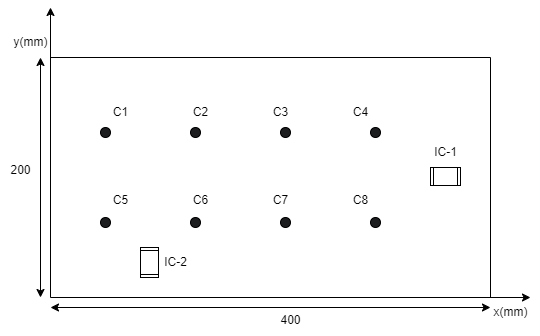

The diagram above was exported from draw.io. Its source (the exported page's mxGraphModel, read from the mxfile embedded in the PNG):
<mxGraphModel dx="1000" dy="497" grid="1" gridSize="10" guides="1" tooltips="1" connect="1" arrows="1" fold="1" page="1" pageScale="1" pageWidth="827" pageHeight="1169" math="0" shadow="0">
  <root>
    <mxCell id="0" />
    <mxCell id="1" parent="0" />
    <mxCell id="APEQ3Lipy7hcUxPKUbfU-1" value="" style="endArrow=classic;html=1;rounded=0;" parent="1" edge="1">
      <mxGeometry width="50" height="50" relative="1" as="geometry">
        <mxPoint x="240" y="400" as="sourcePoint" />
        <mxPoint x="240" y="110" as="targetPoint" />
      </mxGeometry>
    </mxCell>
    <mxCell id="APEQ3Lipy7hcUxPKUbfU-2" value="" style="endArrow=classic;html=1;rounded=0;" parent="1" edge="1">
      <mxGeometry width="50" height="50" relative="1" as="geometry">
        <mxPoint x="240" y="400" as="sourcePoint" />
        <mxPoint x="720" y="400" as="targetPoint" />
      </mxGeometry>
    </mxCell>
    <mxCell id="APEQ3Lipy7hcUxPKUbfU-3" value="" style="endArrow=none;html=1;rounded=0;" parent="1" edge="1">
      <mxGeometry width="50" height="50" relative="1" as="geometry">
        <mxPoint x="240" y="160" as="sourcePoint" />
        <mxPoint x="680" y="160" as="targetPoint" />
      </mxGeometry>
    </mxCell>
    <mxCell id="APEQ3Lipy7hcUxPKUbfU-4" value="" style="endArrow=none;html=1;rounded=0;" parent="1" edge="1">
      <mxGeometry width="50" height="50" relative="1" as="geometry">
        <mxPoint x="680" y="400" as="sourcePoint" />
        <mxPoint x="680" y="160" as="targetPoint" />
      </mxGeometry>
    </mxCell>
    <mxCell id="YqFRB3SfrrJH-bkdNvD9-1" value="x(mm)" style="text;html=1;align=center;verticalAlign=middle;resizable=0;points=[];autosize=1;strokeColor=none;fillColor=none;" vertex="1" parent="1">
      <mxGeometry x="670" y="400" width="60" height="30" as="geometry" />
    </mxCell>
    <mxCell id="YqFRB3SfrrJH-bkdNvD9-2" value="y(mm)" style="text;html=1;align=center;verticalAlign=middle;resizable=0;points=[];autosize=1;strokeColor=none;fillColor=none;" vertex="1" parent="1">
      <mxGeometry x="190" y="130" width="60" height="30" as="geometry" />
    </mxCell>
    <mxCell id="YqFRB3SfrrJH-bkdNvD9-4" value="" style="endArrow=classic;startArrow=classic;html=1;rounded=0;" edge="1" parent="1">
      <mxGeometry width="50" height="50" relative="1" as="geometry">
        <mxPoint x="240" y="410" as="sourcePoint" />
        <mxPoint x="680" y="410" as="targetPoint" />
      </mxGeometry>
    </mxCell>
    <mxCell id="YqFRB3SfrrJH-bkdNvD9-5" value="" style="endArrow=classic;startArrow=classic;html=1;rounded=0;" edge="1" parent="1">
      <mxGeometry width="50" height="50" relative="1" as="geometry">
        <mxPoint x="230" y="400" as="sourcePoint" />
        <mxPoint x="230" y="160" as="targetPoint" />
      </mxGeometry>
    </mxCell>
    <mxCell id="YqFRB3SfrrJH-bkdNvD9-6" value="200" style="text;html=1;align=center;verticalAlign=middle;resizable=0;points=[];autosize=1;strokeColor=none;fillColor=none;" vertex="1" parent="1">
      <mxGeometry x="190" y="258" width="40" height="30" as="geometry" />
    </mxCell>
    <mxCell id="YqFRB3SfrrJH-bkdNvD9-7" value="400" style="text;html=1;align=center;verticalAlign=middle;resizable=0;points=[];autosize=1;strokeColor=none;fillColor=none;" vertex="1" parent="1">
      <mxGeometry x="460" y="408" width="40" height="30" as="geometry" />
    </mxCell>
    <mxCell id="YqFRB3SfrrJH-bkdNvD9-8" value="" style="ellipse;whiteSpace=wrap;html=1;aspect=fixed;fillStyle=solid;fillColor=#1b1d1e;" vertex="1" parent="1">
      <mxGeometry x="290" y="230" width="10" height="10" as="geometry" />
    </mxCell>
    <mxCell id="YqFRB3SfrrJH-bkdNvD9-12" value="" style="ellipse;whiteSpace=wrap;html=1;aspect=fixed;fillStyle=solid;fillColor=#1b1d1e;" vertex="1" parent="1">
      <mxGeometry x="290" y="320" width="10" height="10" as="geometry" />
    </mxCell>
    <mxCell id="YqFRB3SfrrJH-bkdNvD9-14" value="" style="ellipse;whiteSpace=wrap;html=1;aspect=fixed;fillStyle=solid;fillColor=#1b1d1e;" vertex="1" parent="1">
      <mxGeometry x="380" y="230" width="10" height="10" as="geometry" />
    </mxCell>
    <mxCell id="YqFRB3SfrrJH-bkdNvD9-15" value="" style="ellipse;whiteSpace=wrap;html=1;aspect=fixed;fillStyle=solid;fillColor=#1b1d1e;" vertex="1" parent="1">
      <mxGeometry x="470" y="230" width="10" height="10" as="geometry" />
    </mxCell>
    <mxCell id="YqFRB3SfrrJH-bkdNvD9-16" value="" style="ellipse;whiteSpace=wrap;html=1;aspect=fixed;fillStyle=solid;fillColor=#1b1d1e;" vertex="1" parent="1">
      <mxGeometry x="560" y="230" width="10" height="10" as="geometry" />
    </mxCell>
    <mxCell id="YqFRB3SfrrJH-bkdNvD9-17" value="" style="ellipse;whiteSpace=wrap;html=1;aspect=fixed;fillStyle=solid;fillColor=#1b1d1e;" vertex="1" parent="1">
      <mxGeometry x="380" y="320" width="10" height="10" as="geometry" />
    </mxCell>
    <mxCell id="YqFRB3SfrrJH-bkdNvD9-18" value="" style="ellipse;whiteSpace=wrap;html=1;aspect=fixed;fillStyle=solid;fillColor=#1b1d1e;" vertex="1" parent="1">
      <mxGeometry x="470" y="320" width="10" height="10" as="geometry" />
    </mxCell>
    <mxCell id="YqFRB3SfrrJH-bkdNvD9-19" value="" style="ellipse;whiteSpace=wrap;html=1;aspect=fixed;fillStyle=solid;fillColor=#1b1d1e;" vertex="1" parent="1">
      <mxGeometry x="560" y="320" width="10" height="10" as="geometry" />
    </mxCell>
    <mxCell id="YqFRB3SfrrJH-bkdNvD9-20" value="" style="shape=process;whiteSpace=wrap;html=1;backgroundOutline=1;" vertex="1" parent="1">
      <mxGeometry x="620" y="270" width="30" height="18" as="geometry" />
    </mxCell>
    <mxCell id="YqFRB3SfrrJH-bkdNvD9-21" value="" style="shape=process;whiteSpace=wrap;html=1;backgroundOutline=1;direction=south;" vertex="1" parent="1">
      <mxGeometry x="330" y="350" width="18" height="30" as="geometry" />
    </mxCell>
    <mxCell id="YqFRB3SfrrJH-bkdNvD9-22" value="IC-1" style="text;html=1;align=center;verticalAlign=middle;resizable=0;points=[];autosize=1;strokeColor=none;fillColor=none;" vertex="1" parent="1">
      <mxGeometry x="610" y="240" width="50" height="30" as="geometry" />
    </mxCell>
    <mxCell id="YqFRB3SfrrJH-bkdNvD9-23" value="IC-2" style="text;html=1;align=center;verticalAlign=middle;resizable=0;points=[];autosize=1;strokeColor=none;fillColor=none;" vertex="1" parent="1">
      <mxGeometry x="340" y="350" width="50" height="30" as="geometry" />
    </mxCell>
    <mxCell id="YqFRB3SfrrJH-bkdNvD9-24" value="C1&lt;span style=&quot;white-space: pre;&quot;&gt;&#09;&lt;/span&gt;&lt;span style=&quot;white-space: pre;&quot;&gt;&#09;&lt;/span&gt;&lt;span style=&quot;white-space: pre;&quot;&gt;&#09;&lt;/span&gt;C2&lt;span style=&quot;white-space: pre;&quot;&gt;&#09;&lt;/span&gt;&lt;span style=&quot;white-space: pre;&quot;&gt;&#09;&lt;/span&gt;&lt;span style=&quot;white-space: pre;&quot;&gt;&#09;&lt;/span&gt;C3&lt;span style=&quot;white-space: pre;&quot;&gt;&#09;&lt;/span&gt;&lt;span style=&quot;white-space: pre;&quot;&gt;&#09;&lt;/span&gt;&lt;span style=&quot;white-space: pre;&quot;&gt;&#09;&lt;/span&gt;C4" style="text;html=1;align=center;verticalAlign=middle;resizable=0;points=[];autosize=1;strokeColor=none;fillColor=none;" vertex="1" parent="1">
      <mxGeometry x="290" y="200" width="280" height="30" as="geometry" />
    </mxCell>
    <mxCell id="YqFRB3SfrrJH-bkdNvD9-25" value="C5&lt;span style=&quot;white-space: pre;&quot;&gt;&#09;&lt;/span&gt;&lt;span style=&quot;white-space: pre;&quot;&gt;&#09;&lt;/span&gt;&lt;span style=&quot;white-space: pre;&quot;&gt;&#09;&lt;/span&gt;C6&lt;span style=&quot;white-space: pre;&quot;&gt;&#09;&lt;/span&gt;&lt;span style=&quot;white-space: pre;&quot;&gt;&#09;&lt;/span&gt;&lt;span style=&quot;white-space: pre;&quot;&gt;&#09;&lt;/span&gt;C7&lt;span style=&quot;white-space: pre;&quot;&gt;&#09;&lt;/span&gt;&lt;span style=&quot;white-space: pre;&quot;&gt;&#09;&lt;/span&gt;&lt;span style=&quot;white-space: pre;&quot;&gt;&#09;&lt;/span&gt;C8" style="text;html=1;align=center;verticalAlign=middle;resizable=0;points=[];autosize=1;strokeColor=none;fillColor=none;" vertex="1" parent="1">
      <mxGeometry x="290" y="288" width="280" height="30" as="geometry" />
    </mxCell>
  </root>
</mxGraphModel>